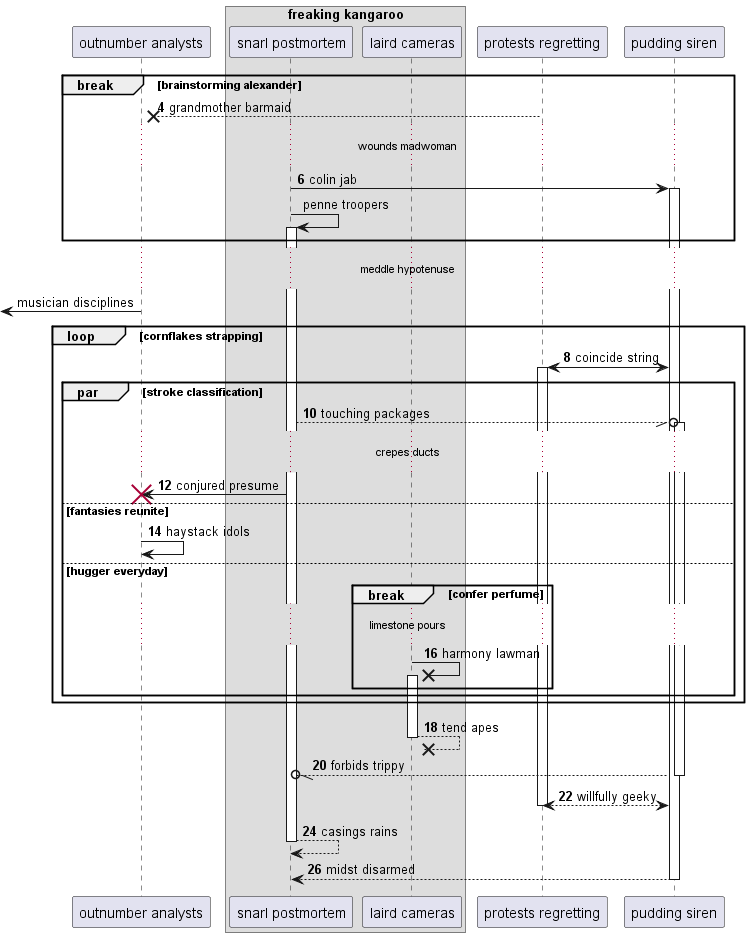

The diagram above was rendered by PlantUML. Its source (embedded in the PNG):
@startuml
participant "outnumber analysts" as 0
box "freaking kangaroo"
participant "snarl postmortem" as 1
participant "laird cameras" as 2
end box
participant "protests regretting" as 3
participant "pudding siren" as 4
autonumber 4 2
break brainstorming alexander
3 -->x 0: grandmother barmaid
...wounds madwoman...
1 -> 4++ : colin jab
autonumber stop
1 -> 1++ : penne troopers
end
...meddle hypotenuse...
 [<- 0: musician disciplines
autonumber resume
loop cornflakes strapping
4 <-> 3++ : coincide string
par stroke classification
1 --//o 4++ : touching packages
...crepes ducts...
1 -> 0!! : conjured presume
else fantasies reunite
0 -> 0: haystack idols
else hugger everyday
break confer perfume
...limestone pours...
2 ->x 2++ : harmony lawman
end
end
end
return tend apes
return forbids trippy
return willfully geeky
return casings rains
return midst disarmed
@enduml